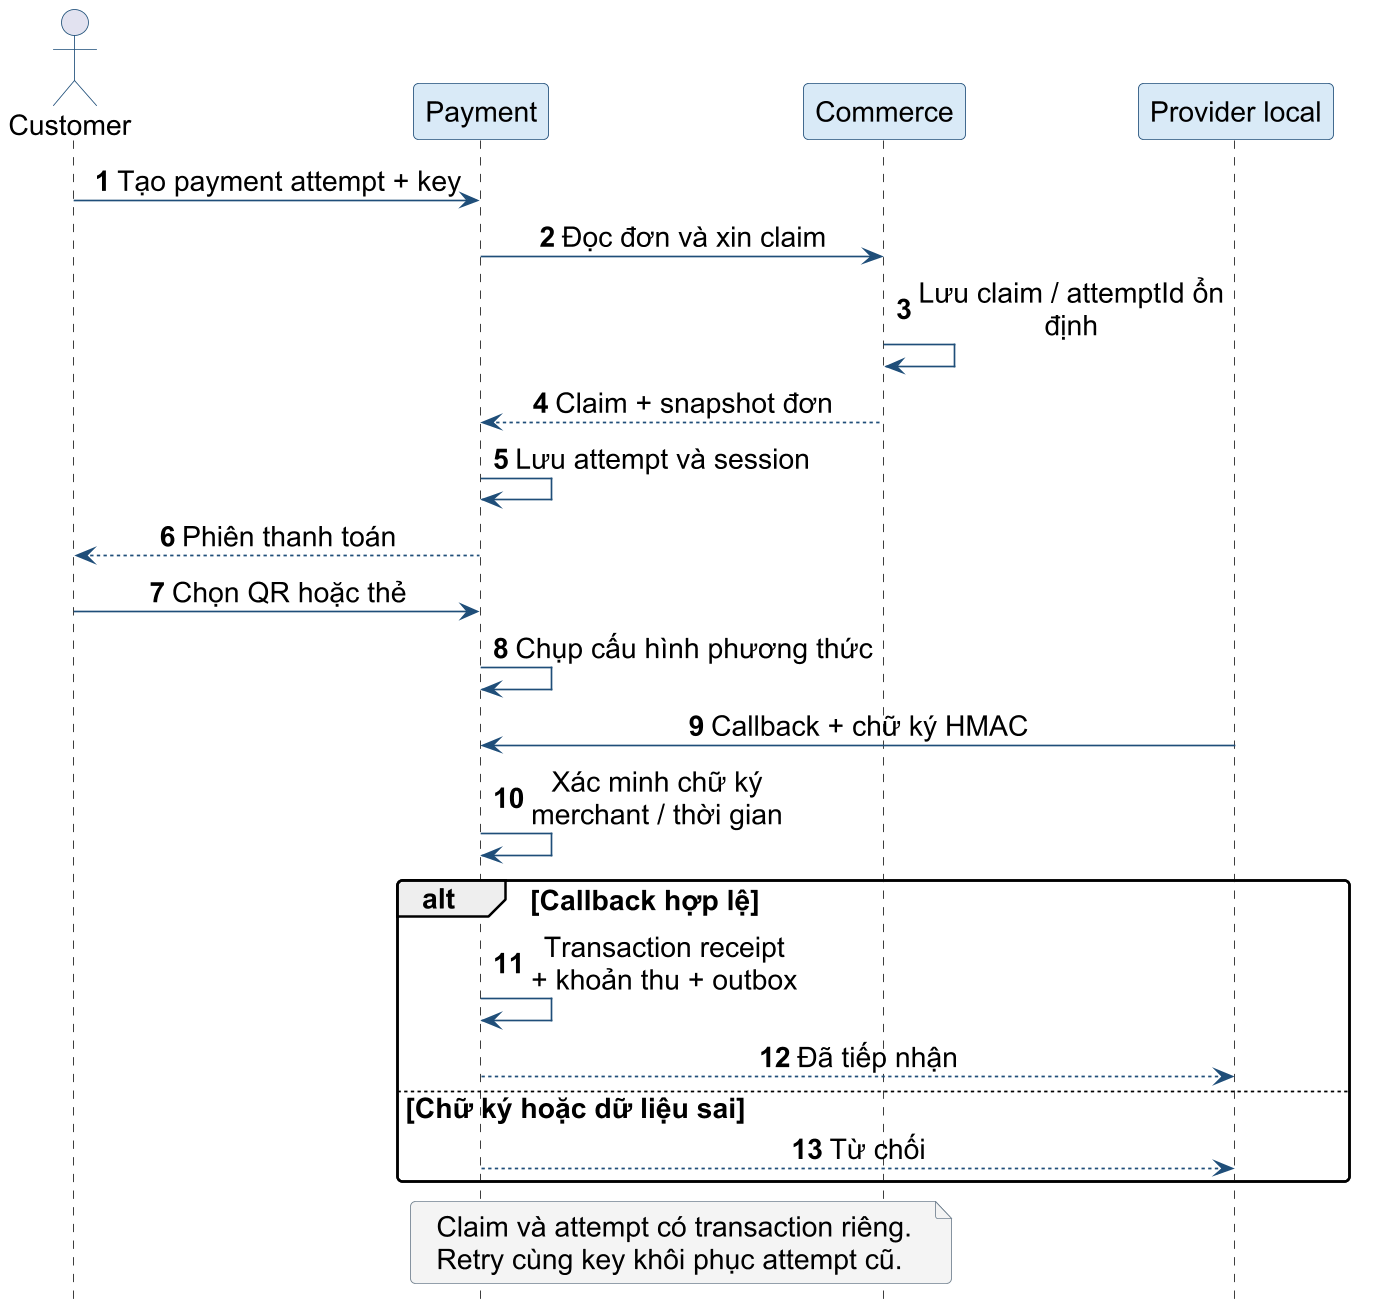

The diagram above was rendered by PlantUML. Its source (embedded in the PNG):
@startuml
skinparam backgroundColor white
skinparam defaultFontName Arial
skinparam defaultFontSize 17
skinparam shadowing false
skinparam roundcorner 6
skinparam dpi 160
skinparam ArrowColor #1F4E79
skinparam LineColor #1F4E79
skinparam ParticipantBackgroundColor #D9EAF7
skinparam ParticipantBorderColor #1F4E79
skinparam ActorBorderColor #1F4E79
skinparam DatabaseBackgroundColor #EEF5FB
skinparam RectangleBackgroundColor #EEF5FB
skinparam RectangleBorderColor #1F4E79
skinparam ComponentBackgroundColor #D9EAF7
skinparam ComponentBorderColor #1F4E79
skinparam NoteBackgroundColor #F4F4F4
skinparam NoteBorderColor #708090
skinparam maxMessageSize 220
skinparam sequenceMessageAlign center
hide footbox
autonumber
actor Customer as U
participant Payment as P
participant Commerce as C
participant "Provider local" as L
U -> P : Tạo payment attempt + key
P -> C : Đọc đơn và xin claim
C -> C : Lưu claim / attemptId ổn định
C --> P : Claim + snapshot đơn
P -> P : Lưu attempt và session
P --> U : Phiên thanh toán
U -> P : Chọn QR hoặc thẻ
P -> P : Chụp cấu hình phương thức
L -> P : Callback + chữ ký HMAC
P -> P : Xác minh chữ ký\nmerchant / thời gian
alt Callback hợp lệ
 P -> P : Transaction receipt\n+ khoản thu + outbox
 P --> L : Đã tiếp nhận
else Chữ ký hoặc dữ liệu sai
 P --> L : Từ chối
end
note over P,C
Claim và attempt có transaction riêng.
Retry cùng key khôi phục attempt cũ.
end note

@enduml